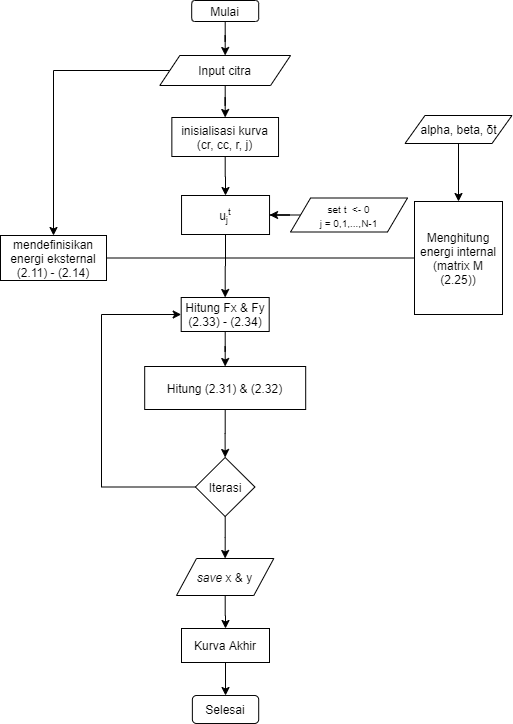

The diagram above was exported from draw.io. Its source (the exported page's mxGraphModel, read from the mxfile embedded in the PNG):
<mxGraphModel dx="852" dy="534" grid="0" gridSize="10" guides="1" tooltips="1" connect="1" arrows="1" fold="1" page="1" pageScale="1" pageWidth="850" pageHeight="1100" math="0" shadow="0">
  <root>
    <mxCell id="6AFgNyBO8SAhGfWXtA5w-0" />
    <mxCell id="6AFgNyBO8SAhGfWXtA5w-1" parent="6AFgNyBO8SAhGfWXtA5w-0" />
    <mxCell id="awu1HKjoS7QJ-2U9B8ER-3" style="edgeStyle=orthogonalEdgeStyle;rounded=0;orthogonalLoop=1;jettySize=auto;html=1;entryX=0.5;entryY=0;entryDx=0;entryDy=0;" parent="6AFgNyBO8SAhGfWXtA5w-1" source="6AFgNyBO8SAhGfWXtA5w-3" target="6AFgNyBO8SAhGfWXtA5w-8" edge="1">
      <mxGeometry relative="1" as="geometry" />
    </mxCell>
    <mxCell id="6AFgNyBO8SAhGfWXtA5w-3" value="Mulai" style="rounded=1;whiteSpace=wrap;html=1;" parent="6AFgNyBO8SAhGfWXtA5w-1" vertex="1">
      <mxGeometry x="379.19" y="114" width="67" height="21" as="geometry" />
    </mxCell>
    <mxCell id="p9eZjN22fxz0n7QmtUA4-1" style="edgeStyle=orthogonalEdgeStyle;rounded=0;orthogonalLoop=1;jettySize=auto;html=1;entryX=0.5;entryY=0;entryDx=0;entryDy=0;" parent="6AFgNyBO8SAhGfWXtA5w-1" source="6AFgNyBO8SAhGfWXtA5w-7" target="p9eZjN22fxz0n7QmtUA4-0" edge="1">
      <mxGeometry relative="1" as="geometry" />
    </mxCell>
    <mxCell id="6AFgNyBO8SAhGfWXtA5w-7" value="&lt;font style=&quot;font-size: 12px&quot;&gt;alpha, beta,&amp;nbsp;&lt;span style=&quot;left: 733.16px ; top: 658.589px ; font-family: sans-serif ; transform: scalex(1.11212)&quot; dir=&quot;ltr&quot;&gt;δt&lt;/span&gt;&lt;/font&gt;" style="shape=parallelogram;perimeter=parallelogramPerimeter;whiteSpace=wrap;html=1;fixedSize=1;" parent="6AFgNyBO8SAhGfWXtA5w-1" vertex="1">
      <mxGeometry x="592.5" y="229" width="107" height="28" as="geometry" />
    </mxCell>
    <mxCell id="awu1HKjoS7QJ-2U9B8ER-9" style="edgeStyle=orthogonalEdgeStyle;rounded=0;orthogonalLoop=1;jettySize=auto;html=1;entryX=0.5;entryY=0;entryDx=0;entryDy=0;" parent="6AFgNyBO8SAhGfWXtA5w-1" source="6AFgNyBO8SAhGfWXtA5w-8" target="6AFgNyBO8SAhGfWXtA5w-10" edge="1">
      <mxGeometry relative="1" as="geometry" />
    </mxCell>
    <mxCell id="awu1HKjoS7QJ-2U9B8ER-15" style="edgeStyle=orthogonalEdgeStyle;rounded=0;orthogonalLoop=1;jettySize=auto;html=1;entryX=0.5;entryY=0;entryDx=0;entryDy=0;" parent="6AFgNyBO8SAhGfWXtA5w-1" source="6AFgNyBO8SAhGfWXtA5w-8" target="awu1HKjoS7QJ-2U9B8ER-8" edge="1">
      <mxGeometry relative="1" as="geometry" />
    </mxCell>
    <mxCell id="6AFgNyBO8SAhGfWXtA5w-8" value="Input citra" style="shape=parallelogram;perimeter=parallelogramPerimeter;whiteSpace=wrap;html=1;fixedSize=1;" parent="6AFgNyBO8SAhGfWXtA5w-1" vertex="1">
      <mxGeometry x="347.32" y="169" width="130.75" height="30" as="geometry" />
    </mxCell>
    <mxCell id="awu1HKjoS7QJ-2U9B8ER-26" style="edgeStyle=orthogonalEdgeStyle;rounded=0;orthogonalLoop=1;jettySize=auto;html=1;entryX=0.5;entryY=0;entryDx=0;entryDy=0;endArrow=classic;endFill=1;" parent="6AFgNyBO8SAhGfWXtA5w-1" source="6AFgNyBO8SAhGfWXtA5w-9" target="6AFgNyBO8SAhGfWXtA5w-21" edge="1">
      <mxGeometry relative="1" as="geometry" />
    </mxCell>
    <mxCell id="6AFgNyBO8SAhGfWXtA5w-9" value="Hitung (2.31) &amp;amp; (2.32)" style="rounded=0;whiteSpace=wrap;html=1;" parent="6AFgNyBO8SAhGfWXtA5w-1" vertex="1">
      <mxGeometry x="332.18999999999994" y="480" width="161" height="43" as="geometry" />
    </mxCell>
    <mxCell id="6AFgNyBO8SAhGfWXtA5w-10" value="mendefinisikan energi eksternal (2.11) - (2.14)" style="rounded=0;whiteSpace=wrap;html=1;" parent="6AFgNyBO8SAhGfWXtA5w-1" vertex="1">
      <mxGeometry x="188" y="349" width="106" height="45" as="geometry" />
    </mxCell>
    <mxCell id="awu1HKjoS7QJ-2U9B8ER-31" style="edgeStyle=orthogonalEdgeStyle;rounded=0;orthogonalLoop=1;jettySize=auto;html=1;entryX=0.5;entryY=0;entryDx=0;entryDy=0;endArrow=classic;endFill=1;" parent="6AFgNyBO8SAhGfWXtA5w-1" source="6AFgNyBO8SAhGfWXtA5w-14" target="awu1HKjoS7QJ-2U9B8ER-30" edge="1">
      <mxGeometry relative="1" as="geometry" />
    </mxCell>
    <mxCell id="6AFgNyBO8SAhGfWXtA5w-14" value="&lt;i&gt;save &lt;/i&gt;x &amp;amp; y" style="shape=parallelogram;perimeter=parallelogramPerimeter;whiteSpace=wrap;html=1;fixedSize=1;" parent="6AFgNyBO8SAhGfWXtA5w-1" vertex="1">
      <mxGeometry x="363.99999999999994" y="672" width="97.31" height="37" as="geometry" />
    </mxCell>
    <mxCell id="6AFgNyBO8SAhGfWXtA5w-23" style="edgeStyle=orthogonalEdgeStyle;rounded=0;orthogonalLoop=1;jettySize=auto;html=1;entryX=0.5;entryY=0;entryDx=0;entryDy=0;" parent="6AFgNyBO8SAhGfWXtA5w-1" source="6AFgNyBO8SAhGfWXtA5w-21" target="6AFgNyBO8SAhGfWXtA5w-14" edge="1">
      <mxGeometry relative="1" as="geometry" />
    </mxCell>
    <mxCell id="MN6oFT75p1j4ryX5N5em-4" style="edgeStyle=orthogonalEdgeStyle;rounded=0;orthogonalLoop=1;jettySize=auto;html=1;entryX=0;entryY=0.5;entryDx=0;entryDy=0;" parent="6AFgNyBO8SAhGfWXtA5w-1" source="6AFgNyBO8SAhGfWXtA5w-21" target="awu1HKjoS7QJ-2U9B8ER-11" edge="1">
      <mxGeometry relative="1" as="geometry">
        <Array as="points">
          <mxPoint x="289" y="601" />
          <mxPoint x="289" y="428" />
        </Array>
      </mxGeometry>
    </mxCell>
    <mxCell id="6AFgNyBO8SAhGfWXtA5w-21" value="Iterasi" style="rhombus;whiteSpace=wrap;html=1;" parent="6AFgNyBO8SAhGfWXtA5w-1" vertex="1">
      <mxGeometry x="382.8999999999999" y="571" width="59.5" height="59" as="geometry" />
    </mxCell>
    <mxCell id="6AFgNyBO8SAhGfWXtA5w-27" value="Selesai" style="rounded=1;whiteSpace=wrap;html=1;" parent="6AFgNyBO8SAhGfWXtA5w-1" vertex="1">
      <mxGeometry x="379.87999999999994" y="809" width="66.31" height="28" as="geometry" />
    </mxCell>
    <mxCell id="awu1HKjoS7QJ-2U9B8ER-8" value="inisialisasi kurva&lt;br&gt;(cr, cc, r, j)" style="rounded=0;whiteSpace=wrap;html=1;" parent="6AFgNyBO8SAhGfWXtA5w-1" vertex="1">
      <mxGeometry x="359.35" y="231" width="106.69" height="39" as="geometry" />
    </mxCell>
    <mxCell id="p9eZjN22fxz0n7QmtUA4-3" style="edgeStyle=orthogonalEdgeStyle;rounded=0;orthogonalLoop=1;jettySize=auto;html=1;endArrow=none;endFill=0;exitX=1;exitY=0.5;exitDx=0;exitDy=0;" parent="6AFgNyBO8SAhGfWXtA5w-1" source="6AFgNyBO8SAhGfWXtA5w-10" target="p9eZjN22fxz0n7QmtUA4-0" edge="1">
      <mxGeometry relative="1" as="geometry">
        <mxPoint x="330" y="372" as="sourcePoint" />
      </mxGeometry>
    </mxCell>
    <mxCell id="MN6oFT75p1j4ryX5N5em-3" style="edgeStyle=orthogonalEdgeStyle;rounded=0;orthogonalLoop=1;jettySize=auto;html=1;entryX=0.5;entryY=0;entryDx=0;entryDy=0;" parent="6AFgNyBO8SAhGfWXtA5w-1" source="awu1HKjoS7QJ-2U9B8ER-11" target="6AFgNyBO8SAhGfWXtA5w-9" edge="1">
      <mxGeometry relative="1" as="geometry" />
    </mxCell>
    <mxCell id="awu1HKjoS7QJ-2U9B8ER-11" value="Hitung Fx &amp;amp; Fy&lt;br&gt;(2.33) - (2.34)" style="rounded=0;whiteSpace=wrap;html=1;" parent="6AFgNyBO8SAhGfWXtA5w-1" vertex="1">
      <mxGeometry x="368.69" y="411" width="88" height="34" as="geometry" />
    </mxCell>
    <mxCell id="awu1HKjoS7QJ-2U9B8ER-32" style="edgeStyle=orthogonalEdgeStyle;rounded=0;orthogonalLoop=1;jettySize=auto;html=1;entryX=0.5;entryY=0;entryDx=0;entryDy=0;endArrow=classic;endFill=1;" parent="6AFgNyBO8SAhGfWXtA5w-1" source="awu1HKjoS7QJ-2U9B8ER-30" target="6AFgNyBO8SAhGfWXtA5w-27" edge="1">
      <mxGeometry relative="1" as="geometry" />
    </mxCell>
    <mxCell id="awu1HKjoS7QJ-2U9B8ER-30" value="Kurva Akhir" style="rounded=0;whiteSpace=wrap;html=1;" parent="6AFgNyBO8SAhGfWXtA5w-1" vertex="1">
      <mxGeometry x="368.99999999999994" y="742" width="88" height="34" as="geometry" />
    </mxCell>
    <mxCell id="p9eZjN22fxz0n7QmtUA4-0" value="Menghitung energi internal (matrix M (2.25))" style="rounded=0;whiteSpace=wrap;html=1;" parent="6AFgNyBO8SAhGfWXtA5w-1" vertex="1">
      <mxGeometry x="602" y="315" width="88" height="113" as="geometry" />
    </mxCell>
    <mxCell id="LnlO0867IIAZ7XLX05A3-3" style="edgeStyle=orthogonalEdgeStyle;rounded=0;orthogonalLoop=1;jettySize=auto;html=1;verticalAlign=middle;exitX=0.5;exitY=1;exitDx=0;exitDy=0;" parent="6AFgNyBO8SAhGfWXtA5w-1" source="awu1HKjoS7QJ-2U9B8ER-8" target="LnlO0867IIAZ7XLX05A3-0" edge="1">
      <mxGeometry relative="1" as="geometry" />
    </mxCell>
    <mxCell id="MN6oFT75p1j4ryX5N5em-1" style="edgeStyle=orthogonalEdgeStyle;rounded=0;orthogonalLoop=1;jettySize=auto;html=1;entryX=0.5;entryY=0;entryDx=0;entryDy=0;" parent="6AFgNyBO8SAhGfWXtA5w-1" source="LnlO0867IIAZ7XLX05A3-0" target="awu1HKjoS7QJ-2U9B8ER-11" edge="1">
      <mxGeometry relative="1" as="geometry" />
    </mxCell>
    <mxCell id="LnlO0867IIAZ7XLX05A3-0" value="u&lt;sub&gt;j&lt;/sub&gt;&lt;sup&gt;t&lt;/sup&gt;" style="rounded=0;whiteSpace=wrap;html=1;" parent="6AFgNyBO8SAhGfWXtA5w-1" vertex="1">
      <mxGeometry x="369.04" y="309" width="88" height="39" as="geometry" />
    </mxCell>
    <mxCell id="LnlO0867IIAZ7XLX05A3-6" style="edgeStyle=orthogonalEdgeStyle;rounded=0;orthogonalLoop=1;jettySize=auto;html=1;entryX=1;entryY=0.5;entryDx=0;entryDy=0;" parent="6AFgNyBO8SAhGfWXtA5w-1" source="LnlO0867IIAZ7XLX05A3-5" target="LnlO0867IIAZ7XLX05A3-0" edge="1">
      <mxGeometry relative="1" as="geometry" />
    </mxCell>
    <mxCell id="LnlO0867IIAZ7XLX05A3-5" value="&lt;span style=&quot;font-size: 10px&quot;&gt;set t&amp;nbsp; &amp;lt;- 0&lt;/span&gt;&lt;br style=&quot;font-size: 10px&quot;&gt;&lt;span style=&quot;font-size: 10px&quot;&gt;j = 0,1,...,N-1&lt;/span&gt;" style="shape=parallelogram;perimeter=parallelogramPerimeter;whiteSpace=wrap;html=1;fixedSize=1;" parent="6AFgNyBO8SAhGfWXtA5w-1" vertex="1">
      <mxGeometry x="478.07" y="311.5" width="116.93" height="34" as="geometry" />
    </mxCell>
  </root>
</mxGraphModel>